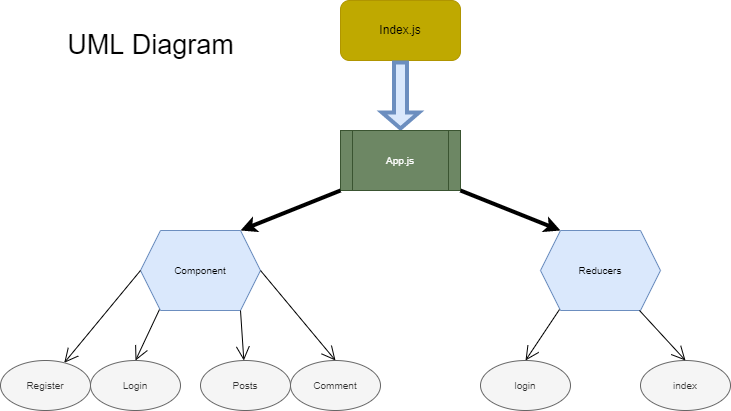

The diagram above was exported from draw.io. Its source (the exported page's mxGraphModel, read from the mxfile embedded in the PNG):
<mxGraphModel dx="868" dy="450" grid="1" gridSize="10" guides="1" tooltips="1" connect="1" arrows="1" fold="1" page="1" pageScale="1" pageWidth="827" pageHeight="1169" math="0" shadow="0">
  <root>
    <mxCell id="0" />
    <mxCell id="1" parent="0" />
    <mxCell id="erHXwFu6AMpfAxWGNQQb-1" value="Index.js" style="rounded=1;whiteSpace=wrap;html=1;fillColor=#BFA900;fontColor=#000000;strokeColor=#B09500;" vertex="1" parent="1">
      <mxGeometry x="340" y="10" width="120" height="60" as="geometry" />
    </mxCell>
    <mxCell id="erHXwFu6AMpfAxWGNQQb-2" value="" style="shape=flexArrow;endArrow=classic;html=1;rounded=0;exitX=0.5;exitY=1;exitDx=0;exitDy=0;strokeWidth=4;endSize=4;startSize=7;fillColor=#dae8fc;strokeColor=#6c8ebf;fontSize=5;fontColor=default;" edge="1" parent="1" source="erHXwFu6AMpfAxWGNQQb-1">
      <mxGeometry width="50" height="50" relative="1" as="geometry">
        <mxPoint x="389" y="160" as="sourcePoint" />
        <mxPoint x="400" y="140" as="targetPoint" />
      </mxGeometry>
    </mxCell>
    <mxCell id="erHXwFu6AMpfAxWGNQQb-3" value="App.js" style="shape=process;whiteSpace=wrap;html=1;backgroundOutline=1;fontSize=5;fontColor=#ffffff;fillColor=#6d8764;strokeColor=#3A5431;" vertex="1" parent="1">
      <mxGeometry x="340" y="140" width="120" height="60" as="geometry" />
    </mxCell>
    <mxCell id="erHXwFu6AMpfAxWGNQQb-4" value="" style="endArrow=classic;html=1;rounded=0;fontSize=5;fontColor=default;startSize=7;endSize=4;strokeWidth=4;exitX=0;exitY=1;exitDx=0;exitDy=0;" edge="1" parent="1" source="erHXwFu6AMpfAxWGNQQb-3">
      <mxGeometry width="50" height="50" relative="1" as="geometry">
        <mxPoint x="390" y="260" as="sourcePoint" />
        <mxPoint x="240" y="240" as="targetPoint" />
      </mxGeometry>
    </mxCell>
    <mxCell id="erHXwFu6AMpfAxWGNQQb-6" value="" style="endArrow=classic;html=1;rounded=0;fontSize=5;fontColor=default;startSize=7;endSize=4;strokeWidth=4;exitX=1;exitY=1;exitDx=0;exitDy=0;" edge="1" parent="1" source="erHXwFu6AMpfAxWGNQQb-3">
      <mxGeometry width="50" height="50" relative="1" as="geometry">
        <mxPoint x="340" y="200" as="sourcePoint" />
        <mxPoint x="560" y="240" as="targetPoint" />
      </mxGeometry>
    </mxCell>
    <mxCell id="erHXwFu6AMpfAxWGNQQb-7" value="Component" style="shape=hexagon;perimeter=hexagonPerimeter2;whiteSpace=wrap;html=1;fixedSize=1;fontSize=5;fillColor=#dae8fc;strokeColor=#6c8ebf;" vertex="1" parent="1">
      <mxGeometry x="140" y="240" width="120" height="80" as="geometry" />
    </mxCell>
    <mxCell id="erHXwFu6AMpfAxWGNQQb-8" value="Reducers" style="shape=hexagon;perimeter=hexagonPerimeter2;whiteSpace=wrap;html=1;fixedSize=1;fontSize=5;fillColor=#dae8fc;strokeColor=#6c8ebf;" vertex="1" parent="1">
      <mxGeometry x="540" y="240" width="120" height="80" as="geometry" />
    </mxCell>
    <mxCell id="erHXwFu6AMpfAxWGNQQb-9" value="" style="endArrow=open;endFill=1;endSize=12;html=1;rounded=0;fontSize=5;fontColor=default;strokeWidth=1;exitX=0;exitY=0.5;exitDx=0;exitDy=0;spacing=-1;entryX=0.5;entryY=0;entryDx=0;entryDy=0;" edge="1" parent="1" source="erHXwFu6AMpfAxWGNQQb-7" target="erHXwFu6AMpfAxWGNQQb-10">
      <mxGeometry width="160" relative="1" as="geometry">
        <mxPoint x="330" y="230" as="sourcePoint" />
        <mxPoint x="40" y="320" as="targetPoint" />
      </mxGeometry>
    </mxCell>
    <mxCell id="erHXwFu6AMpfAxWGNQQb-10" value="Register" style="ellipse;whiteSpace=wrap;html=1;fontSize=5;fontColor=#333333;fillColor=#f5f5f5;strokeColor=#666666;" vertex="1" parent="1">
      <mxGeometry y="370" width="90" height="50" as="geometry" />
    </mxCell>
    <mxCell id="erHXwFu6AMpfAxWGNQQb-12" value="" style="endArrow=open;endFill=1;endSize=12;html=1;rounded=0;fontSize=5;fontColor=default;strokeWidth=1;exitX=0.158;exitY=0.988;exitDx=0;exitDy=0;spacing=-1;exitPerimeter=0;entryX=0.5;entryY=0;entryDx=0;entryDy=0;" edge="1" parent="1" source="erHXwFu6AMpfAxWGNQQb-7" target="erHXwFu6AMpfAxWGNQQb-13">
      <mxGeometry width="160" relative="1" as="geometry">
        <mxPoint x="140" y="280" as="sourcePoint" />
        <mxPoint x="120" y="360" as="targetPoint" />
      </mxGeometry>
    </mxCell>
    <mxCell id="erHXwFu6AMpfAxWGNQQb-13" value="Login" style="ellipse;whiteSpace=wrap;html=1;fontSize=5;fontColor=#333333;fillColor=#f5f5f5;strokeColor=#666666;" vertex="1" parent="1">
      <mxGeometry x="90" y="370" width="90" height="50" as="geometry" />
    </mxCell>
    <mxCell id="erHXwFu6AMpfAxWGNQQb-14" value="Posts" style="ellipse;whiteSpace=wrap;html=1;fontSize=5;fontColor=#333333;fillColor=#f5f5f5;strokeColor=#666666;" vertex="1" parent="1">
      <mxGeometry x="200" y="370" width="90" height="50" as="geometry" />
    </mxCell>
    <mxCell id="erHXwFu6AMpfAxWGNQQb-15" value="" style="endArrow=open;endFill=1;endSize=12;html=1;rounded=0;fontSize=5;fontColor=default;strokeWidth=1;spacing=-1;entryX=0.5;entryY=0;entryDx=0;entryDy=0;" edge="1" parent="1" target="erHXwFu6AMpfAxWGNQQb-14">
      <mxGeometry width="160" relative="1" as="geometry">
        <mxPoint x="240" y="320" as="sourcePoint" />
        <mxPoint x="120" y="360" as="targetPoint" />
      </mxGeometry>
    </mxCell>
    <mxCell id="erHXwFu6AMpfAxWGNQQb-16" value="" style="endArrow=open;endFill=1;endSize=12;html=1;rounded=0;fontSize=5;fontColor=default;strokeWidth=1;exitX=1;exitY=0.5;exitDx=0;exitDy=0;spacing=-1;entryX=0.5;entryY=0;entryDx=0;entryDy=0;" edge="1" parent="1" source="erHXwFu6AMpfAxWGNQQb-7" target="erHXwFu6AMpfAxWGNQQb-17">
      <mxGeometry width="160" relative="1" as="geometry">
        <mxPoint x="140" y="280" as="sourcePoint" />
        <mxPoint x="320" y="360" as="targetPoint" />
      </mxGeometry>
    </mxCell>
    <mxCell id="erHXwFu6AMpfAxWGNQQb-17" value="Comment" style="ellipse;whiteSpace=wrap;html=1;fontSize=5;fontColor=#333333;fillColor=#f5f5f5;strokeColor=#666666;" vertex="1" parent="1">
      <mxGeometry x="290" y="370" width="90" height="50" as="geometry" />
    </mxCell>
    <mxCell id="erHXwFu6AMpfAxWGNQQb-18" value="login" style="ellipse;whiteSpace=wrap;html=1;fontSize=5;fontColor=#333333;fillColor=#f5f5f5;strokeColor=#666666;" vertex="1" parent="1">
      <mxGeometry x="480" y="370" width="90" height="50" as="geometry" />
    </mxCell>
    <mxCell id="erHXwFu6AMpfAxWGNQQb-19" value="index" style="ellipse;whiteSpace=wrap;html=1;fontSize=5;fontColor=#333333;fillColor=#f5f5f5;strokeColor=#666666;" vertex="1" parent="1">
      <mxGeometry x="640" y="370" width="90" height="50" as="geometry" />
    </mxCell>
    <mxCell id="erHXwFu6AMpfAxWGNQQb-20" value="" style="endArrow=open;endFill=1;endSize=12;html=1;rounded=0;fontSize=5;fontColor=default;strokeWidth=1;exitX=0.158;exitY=0.988;exitDx=0;exitDy=0;spacing=-1;entryX=0.5;entryY=0;entryDx=0;entryDy=0;exitPerimeter=0;" edge="1" parent="1" source="erHXwFu6AMpfAxWGNQQb-8" target="erHXwFu6AMpfAxWGNQQb-18">
      <mxGeometry width="160" relative="1" as="geometry">
        <mxPoint x="140" y="280" as="sourcePoint" />
        <mxPoint x="320" y="360" as="targetPoint" />
      </mxGeometry>
    </mxCell>
    <mxCell id="erHXwFu6AMpfAxWGNQQb-21" value="" style="endArrow=open;endFill=1;endSize=12;html=1;rounded=0;fontSize=5;fontColor=default;strokeWidth=1;spacing=-1;entryX=0.5;entryY=0;entryDx=0;entryDy=0;" edge="1" parent="1" target="erHXwFu6AMpfAxWGNQQb-19">
      <mxGeometry width="160" relative="1" as="geometry">
        <mxPoint x="639" y="320" as="sourcePoint" />
        <mxPoint x="320" y="360" as="targetPoint" />
      </mxGeometry>
    </mxCell>
    <mxCell id="erHXwFu6AMpfAxWGNQQb-22" value="&lt;font style=&quot;font-size: 27px;&quot;&gt;UML Diagram&lt;/font&gt;" style="text;html=1;align=center;verticalAlign=middle;resizable=0;points=[];autosize=1;strokeColor=none;fillColor=none;fontSize=27;fontColor=default;strokeWidth=4;" vertex="1" parent="1">
      <mxGeometry x="60" y="35" width="180" height="40" as="geometry" />
    </mxCell>
  </root>
</mxGraphModel>